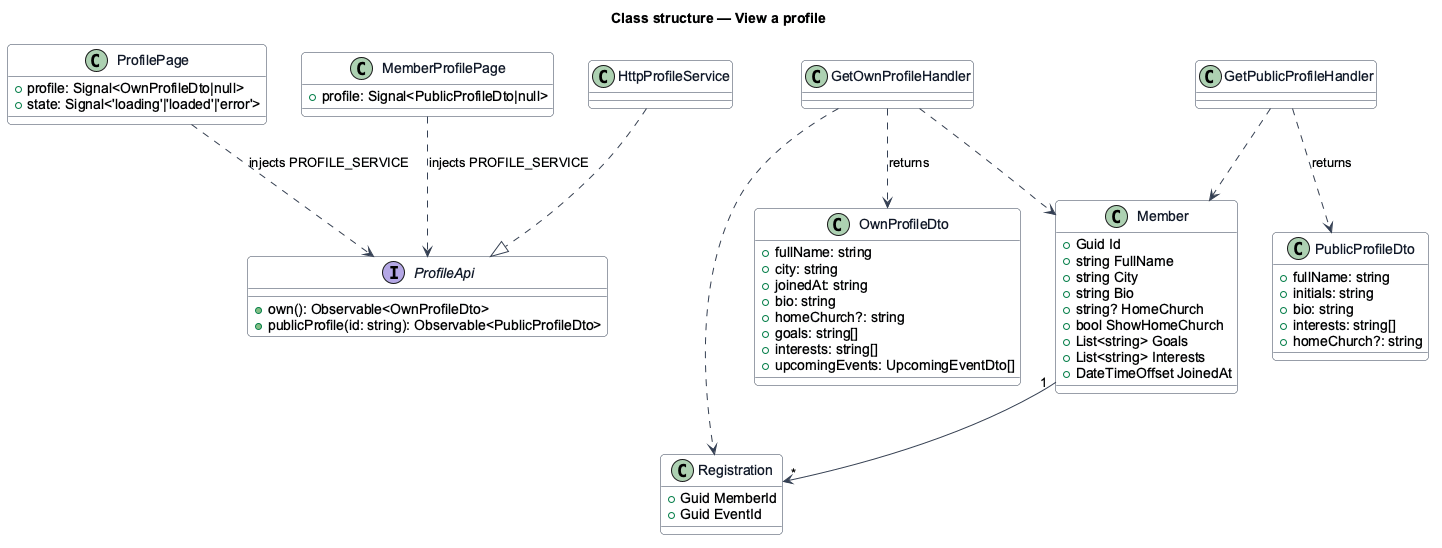

The diagram above was rendered by PlantUML. Its source (embedded in the PNG):
@startuml
skinparam backgroundColor #FFFFFF
skinparam shadowing false
skinparam roundcorner 8
skinparam defaultFontName Arial
skinparam ArrowColor #344054
skinparam class {
  BorderColor #344054
  FontColor #101828
  BackgroundColor #F9FAFB
}
title Class structure — View a profile
class ProfilePage {
  +profile: Signal<OwnProfileDto|null>
  +state: Signal<'loading'|'loaded'|'error'>
}
class MemberProfilePage {
  +profile: Signal<PublicProfileDto|null>
}
interface ProfileApi {
  +own(): Observable<OwnProfileDto>
  +publicProfile(id: string): Observable<PublicProfileDto>
}
class HttpProfileService
class OwnProfileDto {
  +fullName: string
  +city: string
  +joinedAt: string
  +bio: string
  +homeChurch?: string
  +goals: string[]
  +interests: string[]
  +upcomingEvents: UpcomingEventDto[]
}
class PublicProfileDto {
  +fullName: string
  +initials: string
  +bio: string
  +interests: string[]
  +homeChurch?: string
}
class GetOwnProfileHandler
class GetPublicProfileHandler
class Member {
  +Guid Id
  +string FullName
  +string City
  +string Bio
  +string? HomeChurch
  +bool ShowHomeChurch
  +List<string> Goals
  +List<string> Interests
  +DateTimeOffset JoinedAt
}
class Registration {
  +Guid MemberId
  +Guid EventId
}
HttpProfileService ..|> ProfileApi
ProfilePage ..> ProfileApi : injects PROFILE_SERVICE
MemberProfilePage ..> ProfileApi : injects PROFILE_SERVICE
GetOwnProfileHandler ..> Member
GetOwnProfileHandler ..> Registration
GetOwnProfileHandler ..> OwnProfileDto : returns
GetPublicProfileHandler ..> Member
GetPublicProfileHandler ..> PublicProfileDto : returns
Member "1" --> "*" Registration
@enduml